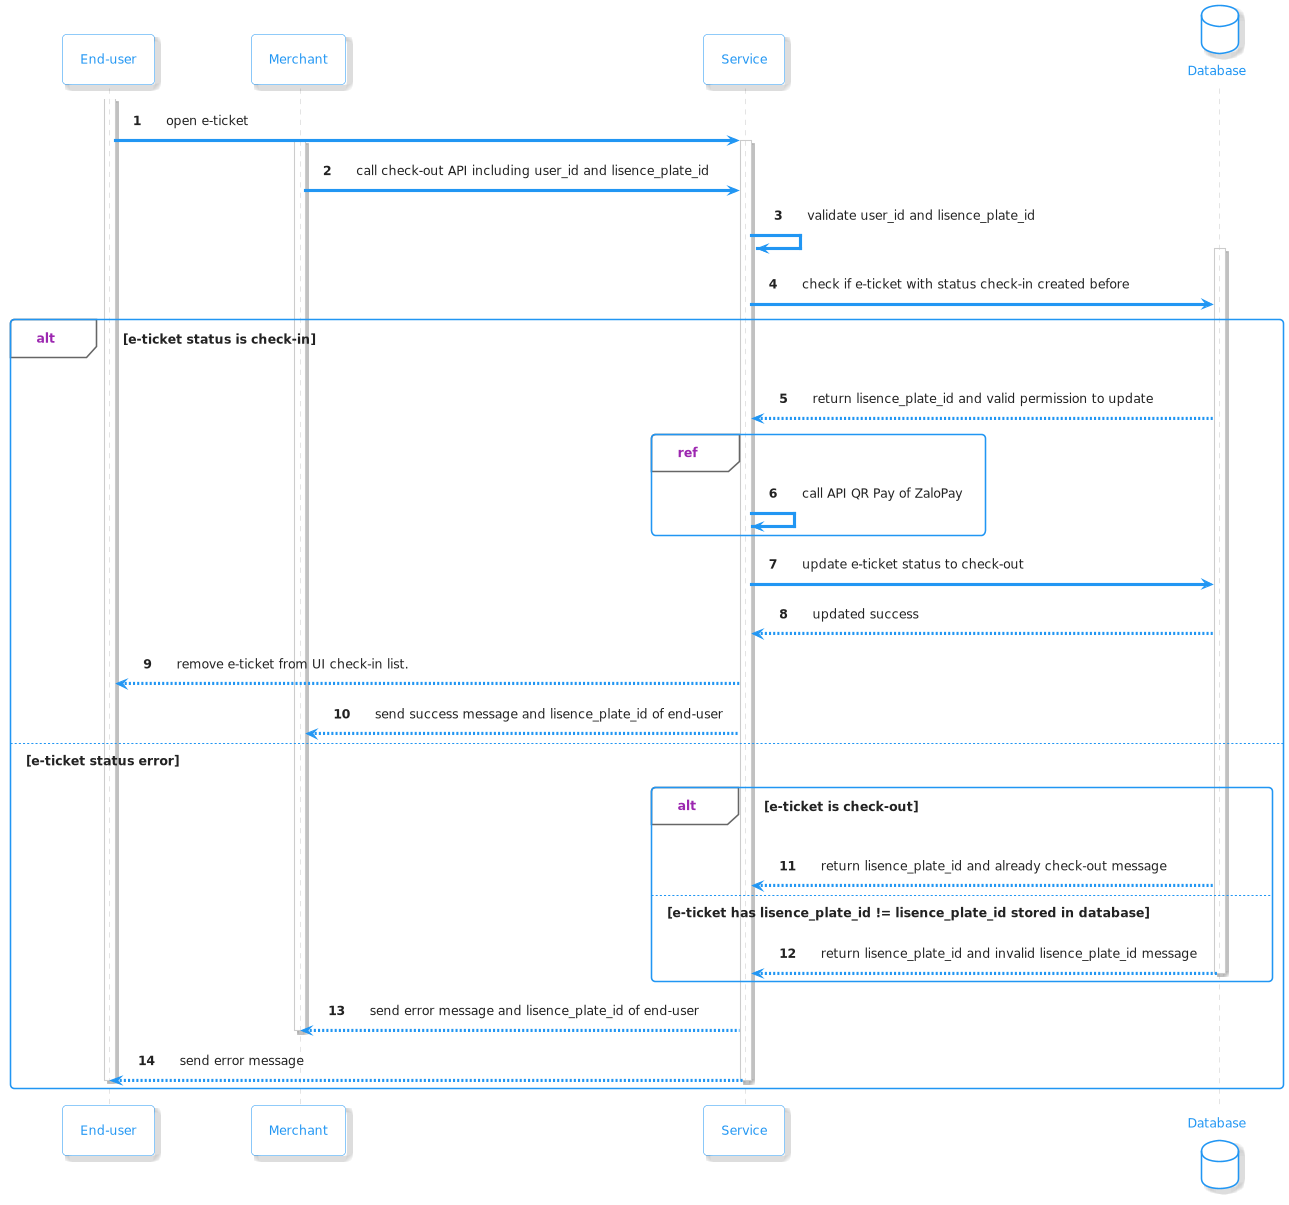

The diagram above was rendered by PlantUML. Its source (embedded in the PNG):
@startuml

!include https://raw.githubusercontent.com/bschwarz/puml-themes/master/themes/materia-outline/puml-theme-materia-outline.puml

participant "End-user" as enduser
participant "Merchant" as merchant
participant "Service" as service
database "Database" as DB

autonumber
activate enduser
enduser -> service: open e-ticket


activate service
activate merchant
merchant -> service: call check-out API including user_id and lisence_plate_id
service -> service: validate user_id and lisence_plate_id


activate DB
service -> DB: check if e-ticket with status check-in created before

alt e-ticket status is check-in
    DB --> service: return lisence_plate_id and valid permission to update
    group ref
      service -> service: call API QR Pay of ZaloPay
    end
    service -> DB: update e-ticket status to check-out
    DB --> service: updated success
    service --> enduser: remove e-ticket from UI check-in list.
    service --> merchant: send success message and lisence_plate_id of end-user
else e-ticket status error

  alt e-ticket is check-out
      DB --> service: return lisence_plate_id and already check-out message
  else e-ticket has lisence_plate_id != lisence_plate_id stored in database
      DB --> service: return lisence_plate_id and invalid lisence_plate_id message
      deactivate DB
  end
  service --> merchant: send error message and lisence_plate_id of end-user
  deactivate merchant
  service --> enduser: send error message
  deactivate enduser
  deactivate service
end



@enduml